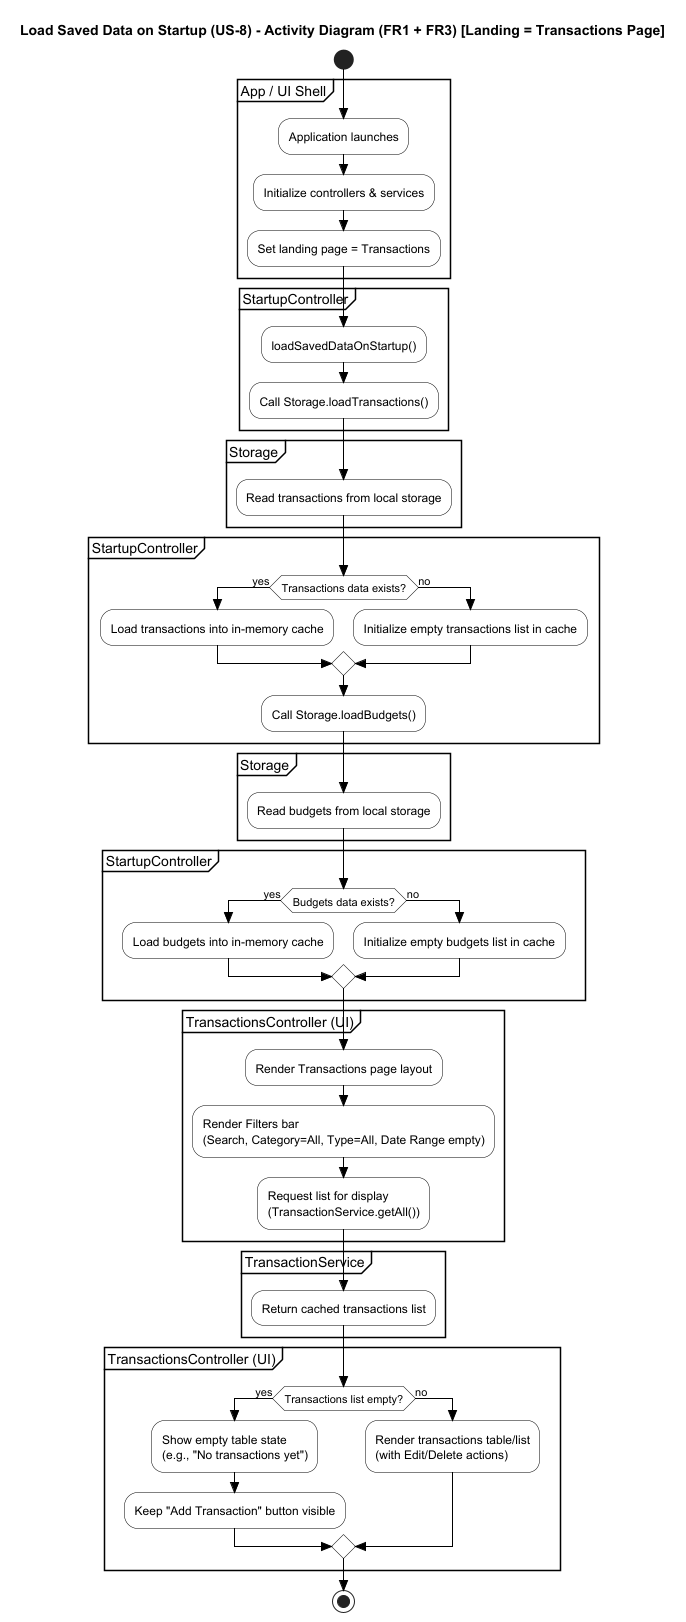

The diagram above was rendered by PlantUML. Its source (embedded in the PNG):
@startuml
title Load Saved Data on Startup (US-8) - Activity Diagram (FR1 + FR3) [Landing = Transactions Page]

skinparam style strictuml
skinparam shadowing false
skinparam linetype ortho
skinparam activity {
  BackgroundColor white
  BorderColor black
  ArrowColor black
}

start

partition "App / UI Shell" {
  :Application launches;
  :Initialize controllers & services;
  :Set landing page = Transactions;
}

partition "StartupController" {
  :loadSavedDataOnStartup();
  :Call Storage.loadTransactions();
}

partition "Storage" {
  :Read transactions from local storage;
}

partition "StartupController" {
  if (Transactions data exists?) then (yes)
    :Load transactions into in-memory cache;
  else (no)
    :Initialize empty transactions list in cache;
  endif

  :Call Storage.loadBudgets();
}

partition "Storage" {
  :Read budgets from local storage;
}

partition "StartupController" {
  if (Budgets data exists?) then (yes)
    :Load budgets into in-memory cache;
  else (no)
    :Initialize empty budgets list in cache;
  endif
}

partition "TransactionsController (UI)" {
  :Render Transactions page layout;
  :Render Filters bar\n(Search, Category=All, Type=All, Date Range empty);
  :Request list for display\n(TransactionService.getAll());
}

partition "TransactionService" {
  :Return cached transactions list;
}

partition "TransactionsController (UI)" {
  if (Transactions list empty?) then (yes)
    :Show empty table state\n(e.g., "No transactions yet");
    :Keep "Add Transaction" button visible;
  else (no)
    :Render transactions table/list\n(with Edit/Delete actions);
  endif
}

stop
@enduml